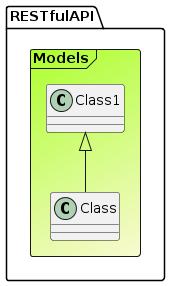

The diagram above was rendered by PlantUML. Its source (embedded in the PNG):
@startuml

Frame RESTfulAPI.Models #GreenYellow/LightGoldenRodYellow{
class "Class1" as Class1
class Class extends Class1{
}
}
@enduml